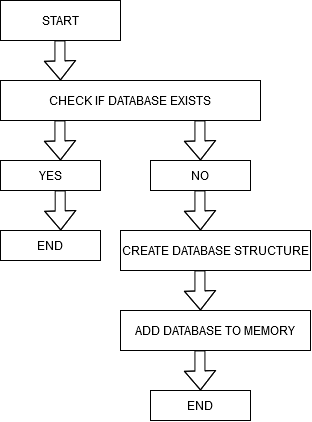

The diagram above was exported from draw.io. Its source (the exported page's mxGraphModel, read from the mxfile embedded in the PNG):
<mxGraphModel dx="1195" dy="622" grid="1" gridSize="10" guides="1" tooltips="1" connect="1" arrows="1" fold="1" page="1" pageScale="1" pageWidth="850" pageHeight="1100" math="0" shadow="0">
  <root>
    <mxCell id="0" />
    <mxCell id="1" parent="0" />
    <mxCell id="gAsUpRHShEHR7wRFEPpm-1" value="START" style="rounded=0;whiteSpace=wrap;html=1;" vertex="1" parent="1">
      <mxGeometry x="100" y="90" width="120" height="40" as="geometry" />
    </mxCell>
    <mxCell id="gAsUpRHShEHR7wRFEPpm-2" value="" style="shape=flexArrow;endArrow=classic;html=1;rounded=0;" edge="1" parent="1">
      <mxGeometry width="50" height="50" relative="1" as="geometry">
        <mxPoint x="159.5" y="130" as="sourcePoint" />
        <mxPoint x="160" y="170" as="targetPoint" />
        <Array as="points">
          <mxPoint x="159.5" y="150" />
        </Array>
      </mxGeometry>
    </mxCell>
    <mxCell id="gAsUpRHShEHR7wRFEPpm-3" value="CHECK IF DATABASE EXISTS" style="rounded=0;whiteSpace=wrap;html=1;" vertex="1" parent="1">
      <mxGeometry x="100" y="170" width="260" height="40" as="geometry" />
    </mxCell>
    <mxCell id="gAsUpRHShEHR7wRFEPpm-4" value="" style="shape=flexArrow;endArrow=classic;html=1;rounded=0;" edge="1" parent="1">
      <mxGeometry width="50" height="50" relative="1" as="geometry">
        <mxPoint x="159.5" y="210" as="sourcePoint" />
        <mxPoint x="160" y="250" as="targetPoint" />
        <Array as="points">
          <mxPoint x="159.5" y="230" />
        </Array>
      </mxGeometry>
    </mxCell>
    <mxCell id="gAsUpRHShEHR7wRFEPpm-5" value="YES" style="rounded=0;whiteSpace=wrap;html=1;" vertex="1" parent="1">
      <mxGeometry x="100" y="250" width="100" height="30" as="geometry" />
    </mxCell>
    <mxCell id="gAsUpRHShEHR7wRFEPpm-6" value="NO" style="rounded=0;whiteSpace=wrap;html=1;" vertex="1" parent="1">
      <mxGeometry x="250" y="250" width="100" height="30" as="geometry" />
    </mxCell>
    <mxCell id="gAsUpRHShEHR7wRFEPpm-7" value="" style="shape=flexArrow;endArrow=classic;html=1;rounded=0;" edge="1" parent="1">
      <mxGeometry width="50" height="50" relative="1" as="geometry">
        <mxPoint x="299.5" y="210" as="sourcePoint" />
        <mxPoint x="300" y="250" as="targetPoint" />
        <Array as="points">
          <mxPoint x="299.5" y="230" />
        </Array>
      </mxGeometry>
    </mxCell>
    <mxCell id="gAsUpRHShEHR7wRFEPpm-9" value="" style="shape=flexArrow;endArrow=classic;html=1;rounded=0;" edge="1" parent="1">
      <mxGeometry width="50" height="50" relative="1" as="geometry">
        <mxPoint x="299.5" y="280" as="sourcePoint" />
        <mxPoint x="300" y="320" as="targetPoint" />
        <Array as="points">
          <mxPoint x="299.5" y="300" />
        </Array>
      </mxGeometry>
    </mxCell>
    <mxCell id="gAsUpRHShEHR7wRFEPpm-10" value="CREATE DATABASE STRUCTURE" style="rounded=0;whiteSpace=wrap;html=1;" vertex="1" parent="1">
      <mxGeometry x="220" y="320" width="190" height="40" as="geometry" />
    </mxCell>
    <mxCell id="gAsUpRHShEHR7wRFEPpm-11" value="" style="shape=flexArrow;endArrow=classic;html=1;rounded=0;" edge="1" parent="1">
      <mxGeometry width="50" height="50" relative="1" as="geometry">
        <mxPoint x="299.5" y="360" as="sourcePoint" />
        <mxPoint x="300" y="400" as="targetPoint" />
        <Array as="points">
          <mxPoint x="299.5" y="380" />
        </Array>
      </mxGeometry>
    </mxCell>
    <mxCell id="gAsUpRHShEHR7wRFEPpm-12" value="ADD DATABASE TO MEMORY" style="rounded=0;whiteSpace=wrap;html=1;" vertex="1" parent="1">
      <mxGeometry x="220" y="400" width="190" height="40" as="geometry" />
    </mxCell>
    <mxCell id="gAsUpRHShEHR7wRFEPpm-13" value="END" style="rounded=0;whiteSpace=wrap;html=1;" vertex="1" parent="1">
      <mxGeometry x="250" y="480" width="100" height="30" as="geometry" />
    </mxCell>
    <mxCell id="gAsUpRHShEHR7wRFEPpm-14" value="" style="shape=flexArrow;endArrow=classic;html=1;rounded=0;" edge="1" parent="1">
      <mxGeometry width="50" height="50" relative="1" as="geometry">
        <mxPoint x="299.5" y="440" as="sourcePoint" />
        <mxPoint x="300" y="480" as="targetPoint" />
        <Array as="points">
          <mxPoint x="299.5" y="460" />
        </Array>
      </mxGeometry>
    </mxCell>
    <mxCell id="gAsUpRHShEHR7wRFEPpm-16" value="END" style="rounded=0;whiteSpace=wrap;html=1;" vertex="1" parent="1">
      <mxGeometry x="100" y="320" width="100" height="30" as="geometry" />
    </mxCell>
    <mxCell id="gAsUpRHShEHR7wRFEPpm-17" value="" style="shape=flexArrow;endArrow=classic;html=1;rounded=0;" edge="1" parent="1">
      <mxGeometry width="50" height="50" relative="1" as="geometry">
        <mxPoint x="159.71" y="280" as="sourcePoint" />
        <mxPoint x="160.21" y="320" as="targetPoint" />
        <Array as="points">
          <mxPoint x="159.71" y="300" />
        </Array>
      </mxGeometry>
    </mxCell>
  </root>
</mxGraphModel>